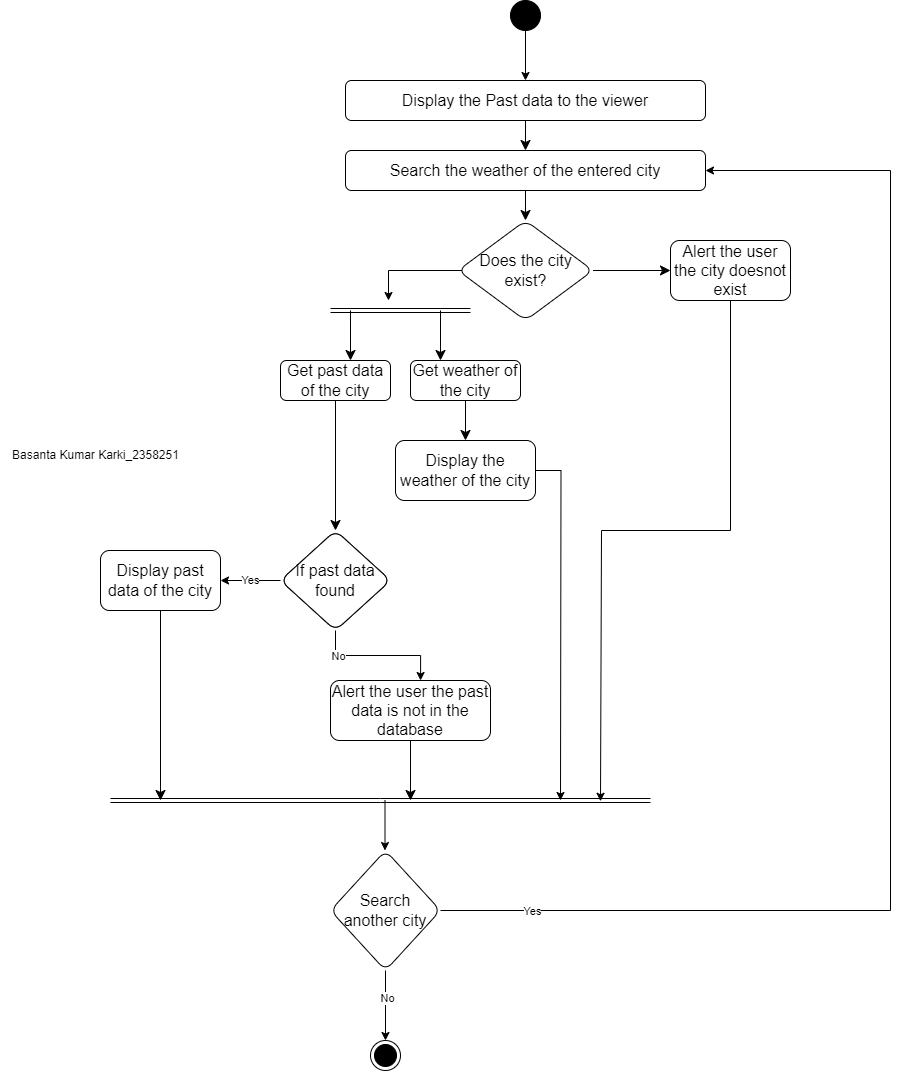

The diagram above was exported from draw.io. Its source (the exported page's mxGraphModel, read from the mxfile embedded in the PNG):
<mxGraphModel dx="2389" dy="822" grid="1" gridSize="10" guides="1" tooltips="1" connect="1" arrows="1" fold="1" page="1" pageScale="1" pageWidth="827" pageHeight="1169" math="0" shadow="0">
  <root>
    <mxCell id="0" />
    <mxCell id="1" parent="0" />
    <mxCell id="BdIEv2Gxc2EpPKqNdf90-6" value="" style="edgeStyle=none;curved=1;rounded=0;orthogonalLoop=1;jettySize=auto;html=1;fontSize=12;startSize=8;endSize=8;" parent="1" source="BdIEv2Gxc2EpPKqNdf90-2" target="BdIEv2Gxc2EpPKqNdf90-5" edge="1">
      <mxGeometry relative="1" as="geometry" />
    </mxCell>
    <mxCell id="BdIEv2Gxc2EpPKqNdf90-2" value="Display the Past data to the viewer" style="rounded=1;whiteSpace=wrap;html=1;fontSize=16;" parent="1" vertex="1">
      <mxGeometry x="75" y="90" width="360" height="40" as="geometry" />
    </mxCell>
    <mxCell id="BdIEv2Gxc2EpPKqNdf90-8" value="" style="edgeStyle=none;curved=1;rounded=0;orthogonalLoop=1;jettySize=auto;html=1;fontSize=12;startSize=8;endSize=8;" parent="1" source="BdIEv2Gxc2EpPKqNdf90-5" target="BdIEv2Gxc2EpPKqNdf90-7" edge="1">
      <mxGeometry relative="1" as="geometry" />
    </mxCell>
    <mxCell id="BdIEv2Gxc2EpPKqNdf90-5" value="Search the weather of the entered city" style="rounded=1;whiteSpace=wrap;html=1;fontSize=16;" parent="1" vertex="1">
      <mxGeometry x="75" y="160" width="360" height="40" as="geometry" />
    </mxCell>
    <mxCell id="BdIEv2Gxc2EpPKqNdf90-10" value="" style="edgeStyle=none;curved=1;rounded=0;orthogonalLoop=1;jettySize=auto;html=1;fontSize=12;startSize=8;endSize=8;" parent="1" source="BdIEv2Gxc2EpPKqNdf90-7" target="BdIEv2Gxc2EpPKqNdf90-9" edge="1">
      <mxGeometry relative="1" as="geometry" />
    </mxCell>
    <mxCell id="ob9-59LYBqlGEjqjMTKX-3" style="edgeStyle=orthogonalEdgeStyle;rounded=0;orthogonalLoop=1;jettySize=auto;html=1;" edge="1" parent="1">
      <mxGeometry relative="1" as="geometry">
        <mxPoint x="118" y="310" as="targetPoint" />
        <mxPoint x="265" y="280" as="sourcePoint" />
        <Array as="points">
          <mxPoint x="118.5" y="280" />
        </Array>
      </mxGeometry>
    </mxCell>
    <mxCell id="BdIEv2Gxc2EpPKqNdf90-7" value="Does the city exist?" style="rhombus;whiteSpace=wrap;html=1;fontSize=16;rounded=1;" parent="1" vertex="1">
      <mxGeometry x="187.5" y="230" width="135" height="100" as="geometry" />
    </mxCell>
    <mxCell id="ob9-59LYBqlGEjqjMTKX-4" style="edgeStyle=orthogonalEdgeStyle;rounded=0;orthogonalLoop=1;jettySize=auto;html=1;" edge="1" parent="1" source="BdIEv2Gxc2EpPKqNdf90-9">
      <mxGeometry relative="1" as="geometry">
        <mxPoint x="330" y="810.7999267578125" as="targetPoint" />
        <Array as="points">
          <mxPoint x="460" y="540" />
          <mxPoint x="331" y="540" />
        </Array>
      </mxGeometry>
    </mxCell>
    <mxCell id="BdIEv2Gxc2EpPKqNdf90-9" value="Alert the user the city doesnot exist" style="whiteSpace=wrap;html=1;fontSize=16;rounded=1;" parent="1" vertex="1">
      <mxGeometry x="400" y="250" width="120" height="60" as="geometry" />
    </mxCell>
    <mxCell id="BdIEv2Gxc2EpPKqNdf90-17" value="" style="shape=link;html=1;rounded=0;fontSize=12;startSize=8;endSize=8;curved=1;" parent="1" edge="1">
      <mxGeometry width="100" relative="1" as="geometry">
        <mxPoint x="60" y="320" as="sourcePoint" />
        <mxPoint x="200" y="320" as="targetPoint" />
      </mxGeometry>
    </mxCell>
    <mxCell id="BdIEv2Gxc2EpPKqNdf90-18" value="" style="endArrow=classic;html=1;rounded=0;fontSize=12;startSize=8;endSize=8;curved=1;" parent="1" edge="1">
      <mxGeometry width="50" height="50" relative="1" as="geometry">
        <mxPoint x="80" y="320" as="sourcePoint" />
        <mxPoint x="80" y="370" as="targetPoint" />
      </mxGeometry>
    </mxCell>
    <mxCell id="BdIEv2Gxc2EpPKqNdf90-19" value="" style="endArrow=classic;html=1;rounded=0;fontSize=12;startSize=8;endSize=8;curved=1;" parent="1" edge="1">
      <mxGeometry width="50" height="50" relative="1" as="geometry">
        <mxPoint x="170" y="320" as="sourcePoint" />
        <mxPoint x="170" y="370" as="targetPoint" />
      </mxGeometry>
    </mxCell>
    <mxCell id="BdIEv2Gxc2EpPKqNdf90-23" value="" style="edgeStyle=none;curved=1;rounded=0;orthogonalLoop=1;jettySize=auto;html=1;fontSize=12;startSize=8;endSize=8;" parent="1" source="BdIEv2Gxc2EpPKqNdf90-20" target="BdIEv2Gxc2EpPKqNdf90-22" edge="1">
      <mxGeometry relative="1" as="geometry" />
    </mxCell>
    <mxCell id="BdIEv2Gxc2EpPKqNdf90-20" value="Get past data of the city" style="rounded=1;whiteSpace=wrap;html=1;fontSize=16;" parent="1" vertex="1">
      <mxGeometry x="10" y="370" width="110" height="40" as="geometry" />
    </mxCell>
    <mxCell id="BdIEv2Gxc2EpPKqNdf90-25" value="" style="edgeStyle=none;curved=1;rounded=0;orthogonalLoop=1;jettySize=auto;html=1;fontSize=12;startSize=8;endSize=8;" parent="1" source="BdIEv2Gxc2EpPKqNdf90-21" target="BdIEv2Gxc2EpPKqNdf90-24" edge="1">
      <mxGeometry relative="1" as="geometry" />
    </mxCell>
    <mxCell id="BdIEv2Gxc2EpPKqNdf90-21" value="Get weather of the city" style="rounded=1;whiteSpace=wrap;html=1;fontSize=16;" parent="1" vertex="1">
      <mxGeometry x="140" y="370" width="110" height="40" as="geometry" />
    </mxCell>
    <mxCell id="BdIEv2Gxc2EpPKqNdf90-22" value="If past data found" style="rhombus;whiteSpace=wrap;html=1;fontSize=16;rounded=1;" parent="1" vertex="1">
      <mxGeometry x="10" y="540" width="110" height="100" as="geometry" />
    </mxCell>
    <mxCell id="ob9-59LYBqlGEjqjMTKX-5" style="edgeStyle=orthogonalEdgeStyle;rounded=0;orthogonalLoop=1;jettySize=auto;html=1;" edge="1" parent="1" source="BdIEv2Gxc2EpPKqNdf90-24">
      <mxGeometry relative="1" as="geometry">
        <mxPoint x="290" y="810" as="targetPoint" />
      </mxGeometry>
    </mxCell>
    <mxCell id="BdIEv2Gxc2EpPKqNdf90-24" value="Display the weather of the city" style="rounded=1;whiteSpace=wrap;html=1;fontSize=16;" parent="1" vertex="1">
      <mxGeometry x="125" y="450" width="140" height="60" as="geometry" />
    </mxCell>
    <mxCell id="BdIEv2Gxc2EpPKqNdf90-37" style="edgeStyle=none;curved=1;rounded=0;orthogonalLoop=1;jettySize=auto;html=1;fontSize=12;startSize=8;endSize=8;" parent="1" source="BdIEv2Gxc2EpPKqNdf90-26" edge="1">
      <mxGeometry relative="1" as="geometry">
        <mxPoint x="-110" y="810" as="targetPoint" />
      </mxGeometry>
    </mxCell>
    <mxCell id="BdIEv2Gxc2EpPKqNdf90-26" value="Display past data of the city" style="whiteSpace=wrap;html=1;fontSize=16;rounded=1;" parent="1" vertex="1">
      <mxGeometry x="-170" y="560" width="120" height="60" as="geometry" />
    </mxCell>
    <mxCell id="BdIEv2Gxc2EpPKqNdf90-35" style="edgeStyle=none;curved=1;rounded=0;orthogonalLoop=1;jettySize=auto;html=1;fontSize=12;startSize=8;endSize=8;" parent="1" source="BdIEv2Gxc2EpPKqNdf90-30" edge="1">
      <mxGeometry relative="1" as="geometry">
        <mxPoint x="140" y="810" as="targetPoint" />
      </mxGeometry>
    </mxCell>
    <mxCell id="BdIEv2Gxc2EpPKqNdf90-30" value="Alert the user the past data is not in the database" style="whiteSpace=wrap;html=1;fontSize=16;rounded=1;" parent="1" vertex="1">
      <mxGeometry x="60" y="690" width="160" height="60" as="geometry" />
    </mxCell>
    <mxCell id="BdIEv2Gxc2EpPKqNdf90-34" value="" style="shape=link;html=1;rounded=0;fontSize=12;startSize=8;endSize=8;curved=1;" parent="1" edge="1">
      <mxGeometry width="100" relative="1" as="geometry">
        <mxPoint x="-160" y="810" as="sourcePoint" />
        <mxPoint x="380" y="810" as="targetPoint" />
        <Array as="points">
          <mxPoint x="110" y="810" />
        </Array>
      </mxGeometry>
    </mxCell>
    <mxCell id="ob9-59LYBqlGEjqjMTKX-6" style="edgeStyle=orthogonalEdgeStyle;rounded=0;orthogonalLoop=1;jettySize=auto;html=1;entryX=0.563;entryY=0;entryDx=0;entryDy=0;entryPerimeter=0;" edge="1" parent="1" source="BdIEv2Gxc2EpPKqNdf90-41" target="BdIEv2Gxc2EpPKqNdf90-30">
      <mxGeometry relative="1" as="geometry">
        <mxPoint x="150" y="680" as="targetPoint" />
      </mxGeometry>
    </mxCell>
    <mxCell id="ob9-59LYBqlGEjqjMTKX-7" value="No" style="edgeLabel;html=1;align=center;verticalAlign=middle;resizable=0;points=[];" vertex="1" connectable="0" parent="ob9-59LYBqlGEjqjMTKX-6">
      <mxGeometry x="-0.6033" relative="1" as="geometry">
        <mxPoint as="offset" />
      </mxGeometry>
    </mxCell>
    <mxCell id="ob9-59LYBqlGEjqjMTKX-8" style="edgeStyle=orthogonalEdgeStyle;rounded=0;orthogonalLoop=1;jettySize=auto;html=1;exitX=0;exitY=0.5;exitDx=0;exitDy=0;entryX=1;entryY=0.5;entryDx=0;entryDy=0;" edge="1" parent="1" source="BdIEv2Gxc2EpPKqNdf90-41" target="BdIEv2Gxc2EpPKqNdf90-26">
      <mxGeometry relative="1" as="geometry" />
    </mxCell>
    <mxCell id="ob9-59LYBqlGEjqjMTKX-9" value="Yes" style="edgeLabel;html=1;align=center;verticalAlign=middle;resizable=0;points=[];" vertex="1" connectable="0" parent="ob9-59LYBqlGEjqjMTKX-8">
      <mxGeometry x="0.04" y="-1" relative="1" as="geometry">
        <mxPoint as="offset" />
      </mxGeometry>
    </mxCell>
    <mxCell id="BdIEv2Gxc2EpPKqNdf90-41" value="If past data found" style="rhombus;whiteSpace=wrap;html=1;fontSize=16;rounded=1;" parent="1" vertex="1">
      <mxGeometry x="10" y="540" width="110" height="100" as="geometry" />
    </mxCell>
    <mxCell id="XDfJfmNXOCa5UGqf9VKE-4" style="edgeStyle=orthogonalEdgeStyle;rounded=0;orthogonalLoop=1;jettySize=auto;html=1;entryX=0.5;entryY=0;entryDx=0;entryDy=0;" parent="1" source="BdIEv2Gxc2EpPKqNdf90-42" target="XDfJfmNXOCa5UGqf9VKE-1" edge="1">
      <mxGeometry relative="1" as="geometry" />
    </mxCell>
    <mxCell id="XDfJfmNXOCa5UGqf9VKE-7" value="No" style="edgeLabel;html=1;align=center;verticalAlign=middle;resizable=0;points=[];" parent="XDfJfmNXOCa5UGqf9VKE-4" connectable="0" vertex="1">
      <mxGeometry x="-0.2229" y="1" relative="1" as="geometry">
        <mxPoint as="offset" />
      </mxGeometry>
    </mxCell>
    <mxCell id="XDfJfmNXOCa5UGqf9VKE-5" style="edgeStyle=orthogonalEdgeStyle;rounded=0;orthogonalLoop=1;jettySize=auto;html=1;entryX=1;entryY=0.5;entryDx=0;entryDy=0;" parent="1" source="BdIEv2Gxc2EpPKqNdf90-42" target="BdIEv2Gxc2EpPKqNdf90-5" edge="1">
      <mxGeometry relative="1" as="geometry">
        <Array as="points">
          <mxPoint x="620" y="920" />
          <mxPoint x="620" y="180" />
        </Array>
      </mxGeometry>
    </mxCell>
    <mxCell id="XDfJfmNXOCa5UGqf9VKE-6" value="Yes" style="edgeLabel;html=1;align=center;verticalAlign=middle;resizable=0;points=[];" parent="XDfJfmNXOCa5UGqf9VKE-5" connectable="0" vertex="1">
      <mxGeometry x="-0.8679" relative="1" as="geometry">
        <mxPoint as="offset" />
      </mxGeometry>
    </mxCell>
    <mxCell id="BdIEv2Gxc2EpPKqNdf90-42" value="Search another city" style="rhombus;whiteSpace=wrap;html=1;fontSize=16;rounded=1;" parent="1" vertex="1">
      <mxGeometry x="60" y="860" width="110" height="120" as="geometry" />
    </mxCell>
    <mxCell id="XDfJfmNXOCa5UGqf9VKE-1" value="" style="ellipse;html=1;shape=endState;fillColor=strokeColor;" parent="1" vertex="1">
      <mxGeometry x="100" y="1050" width="30" height="30" as="geometry" />
    </mxCell>
    <mxCell id="XDfJfmNXOCa5UGqf9VKE-3" style="edgeStyle=orthogonalEdgeStyle;rounded=0;orthogonalLoop=1;jettySize=auto;html=1;entryX=0.5;entryY=0;entryDx=0;entryDy=0;" parent="1" source="XDfJfmNXOCa5UGqf9VKE-2" target="BdIEv2Gxc2EpPKqNdf90-2" edge="1">
      <mxGeometry relative="1" as="geometry" />
    </mxCell>
    <mxCell id="XDfJfmNXOCa5UGqf9VKE-2" value="" style="ellipse;fillColor=strokeColor;html=1;" parent="1" vertex="1">
      <mxGeometry x="240" y="10" width="30" height="30" as="geometry" />
    </mxCell>
    <mxCell id="XDfJfmNXOCa5UGqf9VKE-8" value="Basanta Kumar Karki_2358251" style="text;html=1;align=center;verticalAlign=middle;resizable=0;points=[];autosize=1;strokeColor=none;fillColor=none;" parent="1" vertex="1">
      <mxGeometry x="-270" y="450" width="190" height="30" as="geometry" />
    </mxCell>
    <mxCell id="ob9-59LYBqlGEjqjMTKX-11" value="" style="endArrow=classic;html=1;rounded=0;" edge="1" parent="1">
      <mxGeometry width="50" height="50" relative="1" as="geometry">
        <mxPoint x="114.5" y="810" as="sourcePoint" />
        <mxPoint x="114.5" y="860" as="targetPoint" />
      </mxGeometry>
    </mxCell>
  </root>
</mxGraphModel>